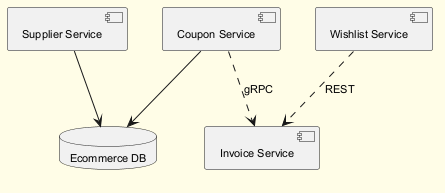

The diagram above was rendered by PlantUML. Its source (embedded in the PNG):
@startuml
skinparam backgroundColor #FFFDE7
skinparam classBackgroundColor #FFF9C4
skinparam classBorderColor #F57F17
skinparam defaultFontSize 11
component "Supplier Service" as C_SupplierService
component "Coupon Service" as C_CouponService
component "Wishlist Service" as C_WishlistService
component "Invoice Service" as C_InvoiceService
database "Ecommerce DB" as DB_ecommerce
C_SupplierService --> DB_ecommerce
C_CouponService --> DB_ecommerce
C_WishlistService ..> C_InvoiceService : REST
C_CouponService ..> C_InvoiceService : gRPC
@enduml